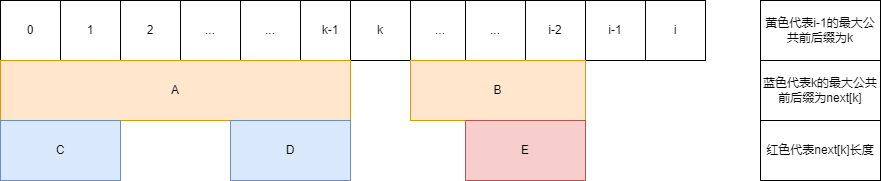

The diagram above was exported from draw.io. Its source (the exported page's mxGraphModel, read from the mxfile embedded in the PNG):
<mxGraphModel dx="1036" dy="661" grid="1" gridSize="10" guides="1" tooltips="1" connect="1" arrows="1" fold="1" page="1" pageScale="1" pageWidth="1169" pageHeight="1654" math="0" shadow="0">
  <root>
    <mxCell id="0" />
    <mxCell id="1" parent="0" />
    <mxCell id="XinuE7NAff0jzZfiSl5i-1" value="0" style="rounded=0;whiteSpace=wrap;html=1;" vertex="1" parent="1">
      <mxGeometry x="120" y="240" width="60" height="60" as="geometry" />
    </mxCell>
    <mxCell id="XinuE7NAff0jzZfiSl5i-2" value="1" style="rounded=0;whiteSpace=wrap;html=1;" vertex="1" parent="1">
      <mxGeometry x="180" y="240" width="60" height="60" as="geometry" />
    </mxCell>
    <mxCell id="XinuE7NAff0jzZfiSl5i-3" value="2" style="rounded=0;whiteSpace=wrap;html=1;" vertex="1" parent="1">
      <mxGeometry x="240" y="240" width="60" height="60" as="geometry" />
    </mxCell>
    <mxCell id="XinuE7NAff0jzZfiSl5i-4" value="..." style="rounded=0;whiteSpace=wrap;html=1;" vertex="1" parent="1">
      <mxGeometry x="300" y="240" width="60" height="60" as="geometry" />
    </mxCell>
    <mxCell id="XinuE7NAff0jzZfiSl5i-5" value="..." style="rounded=0;whiteSpace=wrap;html=1;" vertex="1" parent="1">
      <mxGeometry x="360" y="240" width="60" height="60" as="geometry" />
    </mxCell>
    <mxCell id="XinuE7NAff0jzZfiSl5i-6" value="k-1" style="rounded=0;whiteSpace=wrap;html=1;" vertex="1" parent="1">
      <mxGeometry x="420" y="240" width="60" height="60" as="geometry" />
    </mxCell>
    <mxCell id="XinuE7NAff0jzZfiSl5i-7" value="k" style="rounded=0;whiteSpace=wrap;html=1;" vertex="1" parent="1">
      <mxGeometry x="470" y="240" width="60" height="60" as="geometry" />
    </mxCell>
    <mxCell id="XinuE7NAff0jzZfiSl5i-8" value="..." style="rounded=0;whiteSpace=wrap;html=1;" vertex="1" parent="1">
      <mxGeometry x="530" y="240" width="60" height="60" as="geometry" />
    </mxCell>
    <mxCell id="XinuE7NAff0jzZfiSl5i-9" value="..." style="rounded=0;whiteSpace=wrap;html=1;" vertex="1" parent="1">
      <mxGeometry x="585" y="240" width="60" height="60" as="geometry" />
    </mxCell>
    <mxCell id="XinuE7NAff0jzZfiSl5i-10" value="i-2" style="rounded=0;whiteSpace=wrap;html=1;" vertex="1" parent="1">
      <mxGeometry x="645" y="240" width="60" height="60" as="geometry" />
    </mxCell>
    <mxCell id="XinuE7NAff0jzZfiSl5i-11" value="i-1" style="rounded=0;whiteSpace=wrap;html=1;" vertex="1" parent="1">
      <mxGeometry x="705" y="240" width="60" height="60" as="geometry" />
    </mxCell>
    <mxCell id="XinuE7NAff0jzZfiSl5i-12" value="i" style="rounded=0;whiteSpace=wrap;html=1;" vertex="1" parent="1">
      <mxGeometry x="765" y="240" width="60" height="60" as="geometry" />
    </mxCell>
    <mxCell id="XinuE7NAff0jzZfiSl5i-13" value="A" style="rounded=0;whiteSpace=wrap;html=1;fillColor=#ffe6cc;strokeColor=#d79b00;" vertex="1" parent="1">
      <mxGeometry x="120" y="300" width="350" height="60" as="geometry" />
    </mxCell>
    <mxCell id="XinuE7NAff0jzZfiSl5i-14" value="B" style="rounded=0;whiteSpace=wrap;html=1;fillColor=#ffe6cc;strokeColor=#d79b00;" vertex="1" parent="1">
      <mxGeometry x="530" y="300" width="175" height="60" as="geometry" />
    </mxCell>
    <mxCell id="XinuE7NAff0jzZfiSl5i-15" value="黄色代表i-1的最大公共前后缀为k" style="rounded=0;whiteSpace=wrap;html=1;" vertex="1" parent="1">
      <mxGeometry x="880" y="240" width="120" height="60" as="geometry" />
    </mxCell>
    <mxCell id="XinuE7NAff0jzZfiSl5i-16" value="C" style="rounded=0;whiteSpace=wrap;html=1;fillColor=#dae8fc;strokeColor=#6c8ebf;" vertex="1" parent="1">
      <mxGeometry x="120" y="360" width="120" height="60" as="geometry" />
    </mxCell>
    <mxCell id="XinuE7NAff0jzZfiSl5i-17" value="D" style="rounded=0;whiteSpace=wrap;html=1;fillColor=#dae8fc;strokeColor=#6c8ebf;" vertex="1" parent="1">
      <mxGeometry x="350" y="360" width="120" height="60" as="geometry" />
    </mxCell>
    <mxCell id="XinuE7NAff0jzZfiSl5i-18" value="蓝色代表k的最大公共前后缀为next[k]" style="rounded=0;whiteSpace=wrap;html=1;" vertex="1" parent="1">
      <mxGeometry x="880" y="300" width="120" height="60" as="geometry" />
    </mxCell>
    <mxCell id="XinuE7NAff0jzZfiSl5i-19" value="E" style="rounded=0;whiteSpace=wrap;html=1;fillColor=#f8cecc;strokeColor=#b85450;" vertex="1" parent="1">
      <mxGeometry x="585" y="360" width="120" height="60" as="geometry" />
    </mxCell>
    <mxCell id="XinuE7NAff0jzZfiSl5i-20" value="红色代表next[k]长度" style="rounded=0;whiteSpace=wrap;html=1;" vertex="1" parent="1">
      <mxGeometry x="880" y="360" width="120" height="60" as="geometry" />
    </mxCell>
  </root>
</mxGraphModel>